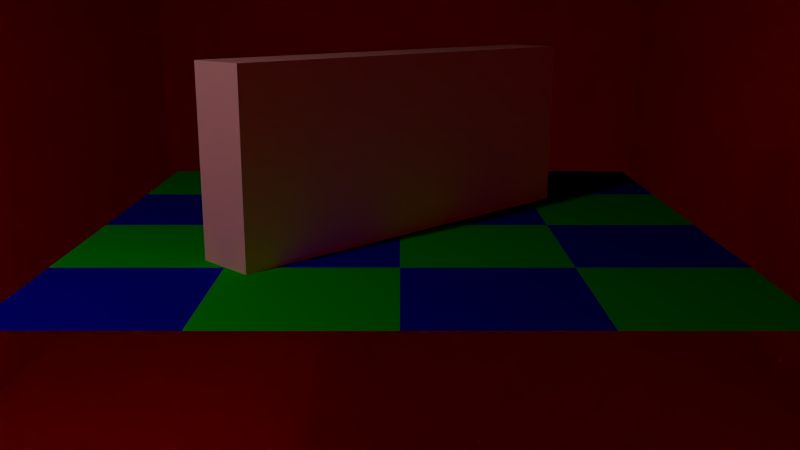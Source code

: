 # Source: glass_pane.blend  (saved by Blender 2.76.0; exported with 4.5.12 LTS)
import bpy
from mathutils import Matrix  # noqa: F401  (used for matrix-valued properties, if any)

bpy.ops.wm.read_factory_settings(use_empty=True)
scene = bpy.context.scene
scene.name = 'Scene'

# ---- collections
col_collection_1 = bpy.data.collections.new('Collection 1'); scene.collection.children.link(col_collection_1)

# ---- materials (node trees are filled in below, after node groups)
mat_material_002 = bpy.data.materials.new('Material.002')
mat_material_002.alpha_threshold = 0.0
mat_material_002.use_transparent_shadow = False
mat_material_002.roughness = 0.5
mat_material_001 = bpy.data.materials.new('Material.001')
mat_material_001.alpha_threshold = 0.0
mat_material_001.use_transparent_shadow = False
mat_material_001.diffuse_color = (0.0, 0.0, 1.0, 1.0)
mat_material_001.roughness = 0.5
mat_material = bpy.data.materials.new('Material')
mat_material.alpha_threshold = 0.0
mat_material.use_transparent_shadow = False
mat_material.diffuse_color = (0.0, 1.0, 0.0, 1.0)
mat_material.roughness = 0.5
mat_material_003 = bpy.data.materials.new('Material.003')
mat_material_003.alpha_threshold = 0.0
mat_material_003.use_transparent_shadow = False
mat_material_003.diffuse_color = (1.0, 0.0, 0.0, 1.0)
mat_material_003.roughness = 0.5

# ---- material node trees

# ---- world
world_world = bpy.data.worlds.new('World'); scene.world = world_world
world_world.color = (0.05088, 0.05088, 0.05088)
world_world.use_sun_shadow = False
world_world.sun_shadow_jitter_overblur = 0.0
world_world.cycles.sampling_method = 'MANUAL'
world_world.cycles.sample_map_resolution = 256

# ---- cameras
cam_camera = bpy.data.cameras.new('Camera')
cam_camera.clip_end = 100.0
cam_camera.lens = 35.0
cam_camera.sensor_width = 32.0
cam_camera.sensor_height = 18.0
cam_camera.display_size = 2.0
cam_camera.dof.focus_distance = 0.0
cam_camera.dof.aperture_fstop = 128.0
cam_camera.dof.aperture_blades = 6

# ---- lights
light_point = bpy.data.lights.new('Point', 'POINT')
light_point.transmission_factor = 0.0
light_point.energy = 100.0
light_point.shadow_buffer_clip_start = 0.5
light_point.shadow_soft_size = 0.1
light_point.shadow_maximum_resolution = 0.006
light_point.use_absolute_resolution = True
light_point.cycles.use_multiple_importance_sampling = False

# ---- meshes
me_glass_pane = bpy.data.meshes.new('glass_pane')
me_glass_pane.from_pydata([(1.974, 1.476, 0.0), (1.974, 1.476, 2.0), (-1.476, -1.974, 2.0), (-1.974, -1.476, 2.0), (1.476, 1.974, 2.0), (1.476, 1.974, 0.0), (-1.974, -1.476, 0.0), (-1.476, -1.974, 0.0)], [], [(0, 1, 2), (3, 4, 5), (4, 3, 2), (6, 5, 0), (5, 4, 1), (3, 6, 7), (7, 0, 2), (6, 3, 5), (1, 4, 2), (7, 6, 0), (0, 5, 1), (2, 3, 7)])
me_glass_pane.polygons.foreach_set('use_smooth', [True] * 12)
_k = set([(0, 1), (0, 5), (0, 7), (1, 2), (1, 4), (2, 3), (2, 7), (3, 4), (3, 6), (4, 5), (5, 6), (6, 7)])
me_glass_pane.attributes.new('sharp_edge', 'BOOLEAN', 'EDGE').data.foreach_set('value', [ (min(e.vertices), max(e.vertices)) in _k for e in me_glass_pane.edges])
me_glass_pane.materials.append(mat_material_002)
me_glass_pane.use_remesh_preserve_volume = False
me_glass_pane.use_remesh_preserve_attributes = False
me_glass_pane.use_mirror_vertex_groups = False
me_glass_pane.update()
me_glass_pane.normals_split_custom_set([tuple(v) for v in zip(*[iter([0.7071, -0.7071, 0.0, 0.7071, -0.7071, 0.0, 0.7071, -0.7071, 0.0, -0.7071, 0.7071, 0.0, -0.7071, 0.7071, 0.0, -0.7071, 0.7071, 0.0, 0.0, 0.0, 1.0, 0.0, 0.0, 1.0, 0.0, 0.0, 1.0, 0.0, 0.0, -1.0, 0.0, 0.0, -1.0, 0.0, 0.0, -1.0, 0.7071, 0.7071, 0.0, 0.7071, 0.7071, 0.0, 0.7071, 0.7071, 0.0, -0.7071, -0.7071, 0.0, -0.7071, -0.7071, 0.0, -0.7071, -0.7071, 0.0, 0.7071, -0.7071, 0.0, 0.7071, -0.7071, 0.0, 0.7071, -0.7071, 0.0, -0.7071, 0.7071, 0.0, -0.7071, 0.7071, 0.0, -0.7071, 0.7071, 0.0, 0.0, 0.0, 1.0, 0.0, 0.0, 1.0, 0.0, 0.0, 1.0, 0.0, 0.0, -1.0, 0.0, 0.0, -1.0, 0.0, 0.0, -1.0, 0.7071, 0.7071, 0.0, 0.7071, 0.7071, 0.0, 0.7071, 0.7071, 0.0, -0.7071, -0.7071, 0.0, -0.7071, -0.7071, 0.0, -0.7071, -0.7071, 0.0])] * 3)])
me_check02 = bpy.data.meshes.new('check02')
me_check02.from_pydata([(3.464, 1.732, -4.768e-07), (3.464, 3.464, -4.768e-07), (1.732, 3.464, -4.768e-07), (-5.96e-07, 1.732, -4.768e-07), (-5.96e-07, 3.464, -4.768e-07), (-1.732, 3.464, -4.768e-07), (-5.96e-07, -1.732, -4.768e-07), (-5.96e-07, 0.0, -4.768e-07), (-1.732, 0.0, -4.768e-07), (3.464, -1.732, -4.768e-07), (3.464, 0.0, -4.768e-07), (1.732, 0.0, -4.768e-07), (1.732, -3.464, -4.768e-07), (1.732, -1.732, -4.768e-07), (-1.732, -3.464, -4.768e-07), (-1.732, -1.732, -4.768e-07), (-3.464, -1.732, -4.768e-07), (-1.732, 1.732, -4.768e-07), (-3.464, 1.732, -4.768e-07), (1.732, 1.732, -4.768e-07), (-5.96e-07, -3.464, -4.768e-07), (-3.464, -3.464, -4.768e-07), (-3.464, 0.0, -4.768e-07)], [], [(0, 1, 2), (3, 4, 5), (6, 7, 8), (9, 10, 11), (12, 13, 6), (14, 15, 16), (8, 17, 18), (11, 19, 3), (19, 0, 2), (17, 3, 5), (15, 6, 8), (13, 9, 11), (20, 12, 6), (21, 14, 16), (22, 8, 18), (7, 11, 3)])
me_check02.polygons.foreach_set('use_smooth', [True] * 16)
me_check02.materials.append(mat_material_001)
me_check02.use_remesh_preserve_volume = False
me_check02.use_remesh_preserve_attributes = False
me_check02.use_mirror_vertex_groups = False
me_check02.update()
me_check02.normals_split_custom_set([tuple(v) for v in zip(*[iter([0.0, 0.0, 1.0, 0.0, 0.0, 1.0, 0.0, 0.0, 1.0, 0.0, 0.0, 1.0, 0.0, 0.0, 1.0, 0.0, 0.0, 1.0, 0.0, 0.0, 1.0, 0.0, 0.0, 1.0, 0.0, 0.0, 1.0, 0.0, 0.0, 1.0, 0.0, 0.0, 1.0, 0.0, 0.0, 1.0, 0.0, 0.0, 1.0, 0.0, 0.0, 1.0, 0.0, 0.0, 1.0, 0.0, 0.0, 1.0, 0.0, 0.0, 1.0, 0.0, 0.0, 1.0, 0.0, 0.0, 1.0, 0.0, 0.0, 1.0, 0.0, 0.0, 1.0, 0.0, 0.0, 1.0, 0.0, 0.0, 1.0, 0.0, 0.0, 1.0, 0.0, 0.0, 1.0, 0.0, 0.0, 1.0, 0.0, 0.0, 1.0, 0.0, 0.0, 1.0, 0.0, 0.0, 1.0, 0.0, 0.0, 1.0, 0.0, 0.0, 1.0, 0.0, 0.0, 1.0, 0.0, 0.0, 1.0, 0.0, 0.0, 1.0, 0.0, 0.0, 1.0, 0.0, 0.0, 1.0, 0.0, 0.0, 1.0, 0.0, 0.0, 1.0, 0.0, 0.0, 1.0, 0.0, 0.0, 1.0, 0.0, 0.0, 1.0, 0.0, 0.0, 1.0, 0.0, 0.0, 1.0, 0.0, 0.0, 1.0, 0.0, 0.0, 1.0, 0.0, 0.0, 1.0, 0.0, 0.0, 1.0, 0.0, 0.0, 1.0])] * 3)])
me_check01_001 = bpy.data.meshes.new('check01.001')
me_check01_001.from_pydata([(1.732, -1.732, -4.768e-07), (1.732, 0.0, -4.768e-07), (-5.96e-07, 0.0, -4.768e-07), (3.464, -3.464, -4.768e-07), (3.464, -1.732, -4.768e-07), (-1.732, -1.732, -4.768e-07), (-1.732, 0.0, -4.768e-07), (-3.464, 0.0, -4.768e-07), (-5.96e-07, -3.464, -4.768e-07), (-5.96e-07, -1.732, -4.768e-07), (-1.732, 1.732, -4.768e-07), (-1.732, 3.464, -4.768e-07), (-3.464, 3.464, -4.768e-07), (-5.96e-07, 1.732, -4.768e-07), (1.732, 1.732, -4.768e-07), (1.732, 3.464, -4.768e-07), (-5.96e-07, 3.464, -4.768e-07), (3.464, 0.0, -4.768e-07), (3.464, 1.732, -4.768e-07), (1.732, -3.464, -4.768e-07), (-3.464, -1.732, -4.768e-07), (-1.732, -3.464, -4.768e-07), (-3.464, 1.732, -4.768e-07)], [], [(0, 1, 2), (3, 4, 0), (5, 6, 7), (8, 9, 5), (10, 11, 12), (2, 13, 10), (14, 15, 16), (17, 18, 14), (9, 0, 2), (19, 3, 0), (20, 5, 7), (21, 8, 5), (22, 10, 12), (6, 2, 10), (13, 14, 16), (1, 17, 14)])
me_check01_001.polygons.foreach_set('use_smooth', [True] * 16)
me_check01_001.materials.append(mat_material)
me_check01_001.use_remesh_preserve_volume = False
me_check01_001.use_remesh_preserve_attributes = False
me_check01_001.use_mirror_vertex_groups = False
me_check01_001.update()
me_check01_001.normals_split_custom_set([tuple(v) for v in zip(*[iter([0.0, 0.0, 1.0, 0.0, 0.0, 1.0, 0.0, 0.0, 1.0, 0.0, 0.0, 1.0, 0.0, 0.0, 1.0, 0.0, 0.0, 1.0, 0.0, 0.0, 1.0, 0.0, 0.0, 1.0, 0.0, 0.0, 1.0, 0.0, 0.0, 1.0, 0.0, 0.0, 1.0, 0.0, 0.0, 1.0, 0.0, 0.0, 1.0, 0.0, 0.0, 1.0, 0.0, 0.0, 1.0, 0.0, 0.0, 1.0, 0.0, 0.0, 1.0, 0.0, 0.0, 1.0, 0.0, 0.0, 1.0, 0.0, 0.0, 1.0, 0.0, 0.0, 1.0, 0.0, 0.0, 1.0, 0.0, 0.0, 1.0, 0.0, 0.0, 1.0, 0.0, 0.0, 1.0, 0.0, 0.0, 1.0, 0.0, 0.0, 1.0, 0.0, 0.0, 1.0, 0.0, 0.0, 1.0, 0.0, 0.0, 1.0, 0.0, 0.0, 1.0, 0.0, 0.0, 1.0, 0.0, 0.0, 1.0, 0.0, 0.0, 1.0, 0.0, 0.0, 1.0, 0.0, 0.0, 1.0, 0.0, 0.0, 1.0, 0.0, 0.0, 1.0, 0.0, 0.0, 1.0, 0.0, 0.0, 1.0, 0.0, 0.0, 1.0, 0.0, 0.0, 1.0, 0.0, 0.0, 1.0, 0.0, 0.0, 1.0, 0.0, 0.0, 1.0, 0.0, 0.0, 1.0, 0.0, 0.0, 1.0, 0.0, 0.0, 1.0])] * 3)])
me_plane_004 = bpy.data.meshes.new('Plane.004')
me_plane_004.from_pydata([(-1.0, -1.0, 0.0), (1.0, -1.0, 0.0), (-1.0, 1.0, 0.0), (1.0, 1.0, 0.0)], [], [(0, 1, 3, 2)])
me_plane_004.materials.append(mat_material_003)
me_plane_004.use_remesh_preserve_volume = False
me_plane_004.use_remesh_preserve_attributes = False
me_plane_004.use_mirror_vertex_groups = False
me_plane_004.update()
me_plane_003 = bpy.data.meshes.new('Plane.003')
me_plane_003.from_pydata([(-1.0, -1.0, 0.0), (1.0, -1.0, 0.0), (-1.0, 1.0, 0.0), (1.0, 1.0, 0.0)], [], [(0, 1, 3, 2)])
me_plane_003.materials.append(mat_material_003)
me_plane_003.use_remesh_preserve_volume = False
me_plane_003.use_remesh_preserve_attributes = False
me_plane_003.use_mirror_vertex_groups = False
me_plane_003.update()
me_plane_002 = bpy.data.meshes.new('Plane.002')
me_plane_002.from_pydata([(-1.0, -1.0, 0.0), (1.0, -1.0, 0.0), (-1.0, 1.0, 0.0), (1.0, 1.0, 0.0)], [], [(0, 1, 3, 2)])
me_plane_002.materials.append(mat_material_003)
me_plane_002.use_remesh_preserve_volume = False
me_plane_002.use_remesh_preserve_attributes = False
me_plane_002.use_mirror_vertex_groups = False
me_plane_002.update()
me_plane_001 = bpy.data.meshes.new('Plane.001')
me_plane_001.from_pydata([(-1.0, -1.0, 0.0), (1.0, -1.0, 0.0), (-1.0, 1.0, 0.0), (1.0, 1.0, 0.0)], [], [(0, 1, 3, 2)])
me_plane_001.materials.append(mat_material_003)
me_plane_001.use_remesh_preserve_volume = False
me_plane_001.use_remesh_preserve_attributes = False
me_plane_001.use_mirror_vertex_groups = False
me_plane_001.update()
me_plane = bpy.data.meshes.new('Plane')
me_plane.from_pydata([(-1.0, -1.0, 0.0), (1.0, -1.0, 0.0), (-1.0, 1.0, 0.0), (1.0, 1.0, 0.0)], [], [(0, 1, 3, 2)])
me_plane.materials.append(mat_material_003)
me_plane.use_remesh_preserve_volume = False
me_plane.use_remesh_preserve_attributes = False
me_plane.use_mirror_vertex_groups = False
me_plane.update()

# ---- objects
ob_empty = bpy.data.objects.new('Empty', None)
ob_glass_pane = bpy.data.objects.new('glass_pane', me_glass_pane)
ob_check02 = bpy.data.objects.new('check02', me_check02)
ob_camera = bpy.data.objects.new('Camera', cam_camera)
ob_check01_001 = bpy.data.objects.new('check01.001', me_check01_001)
ob_plane_004 = bpy.data.objects.new('Plane.004', me_plane_004)
ob_plane_003 = bpy.data.objects.new('Plane.003', me_plane_003)
ob_plane_002 = bpy.data.objects.new('Plane.002', me_plane_002)
ob_plane_001 = bpy.data.objects.new('Plane.001', me_plane_001)
ob_point = bpy.data.objects.new('Point', light_point)
ob_plane = bpy.data.objects.new('Plane', me_plane)

# ---- transforms, parenting, visibility, modifiers, constraints
ob_empty.location = (0.9999, -7.741, 2.515)
ob_empty.empty_image_offset = (0.0, 0.0)
ob_empty.lineart.crease_threshold = 0.0
ob_glass_pane.location = (0.0, 0.0, 0.0)
ob_glass_pane.lineart.crease_threshold = 0.0
ob_check02.location = (0.0, 0.0, 0.0)
ob_check02.lineart.crease_threshold = 0.0
ob_camera.location = (0.0, -10.0, 2.5)
ob_camera.lineart.crease_threshold = 0.0
_c = ob_camera.constraints.new('TRACK_TO'); _c.name = 'Track To'
_c.target = ob_check02
ob_check01_001.location = (0.0, 0.0, 0.0)
ob_check01_001.lineart.crease_threshold = 0.0
ob_plane_004.location = (0.0, 20.0, 0.0)
ob_plane_004.rotation_euler = (1.571, 0.0, 0.0)
ob_plane_004.scale = (1000.0, 1000.0, 1000.0)
ob_plane_004.lineart.crease_threshold = 0.0
ob_plane_003.location = (-8.0, 0.0, 0.0)
ob_plane_003.rotation_euler = (0.0, 1.571, 0.0)
ob_plane_003.scale = (1000.0, 1000.0, 1000.0)
ob_plane_003.lineart.crease_threshold = 0.0
ob_plane_002.location = (8.0, 0.0, 0.0)
ob_plane_002.rotation_euler = (0.0, 1.571, 0.0)
ob_plane_002.scale = (1000.0, 1000.0, 1000.0)
ob_plane_002.lineart.crease_threshold = 0.0
ob_plane_001.location = (0.0, 0.0, 5.0)
ob_plane_001.scale = (1000.0, 1000.0, 1000.0)
ob_plane_001.lineart.crease_threshold = 0.0
ob_point.location = (-5.0, -5.0, 4.5)
ob_point.lineart.crease_threshold = 0.0
ob_plane.location = (0.0, 0.0, -5.0)
ob_plane.scale = (1000.0, 1000.0, 1000.0)
ob_plane.lineart.crease_threshold = 0.0

# ---- collection membership
col_collection_1.objects.link(ob_empty)
col_collection_1.objects.link(ob_glass_pane)
col_collection_1.objects.link(ob_check02)
col_collection_1.objects.link(ob_camera)
col_collection_1.objects.link(ob_check01_001)
col_collection_1.objects.link(ob_plane_004)
col_collection_1.objects.link(ob_plane_003)
col_collection_1.objects.link(ob_plane_002)
col_collection_1.objects.link(ob_plane_001)
col_collection_1.objects.link(ob_point)
col_collection_1.objects.link(ob_plane)

# ---- scene / render settings (as saved in the file)
scene.camera = ob_camera
scene.frame_start = 1; scene.frame_end = 250; scene.frame_set(1)
scene.render.engine = 'BLENDER_EEVEE_NEXT'
scene.render.resolution_x = 1600
scene.render.resolution_y = 900
scene.render.dither_intensity = 0.0
scene.cycles.use_denoising = False
scene.cycles.samples = 10
scene.cycles.sampling_pattern = 'TABULATED_SOBOL'
scene.cycles.light_sampling_threshold = 0.0
scene.cycles.use_adaptive_sampling = False
scene.cycles.use_light_tree = False
scene.cycles.blur_glossy = 0.0
scene.cycles.pixel_filter_type = 'GAUSSIAN'
scene.cycles.sample_clamp_indirect = 0.0
scene.view_settings.view_transform = 'Standard'
bpy.context.view_layer.update()
